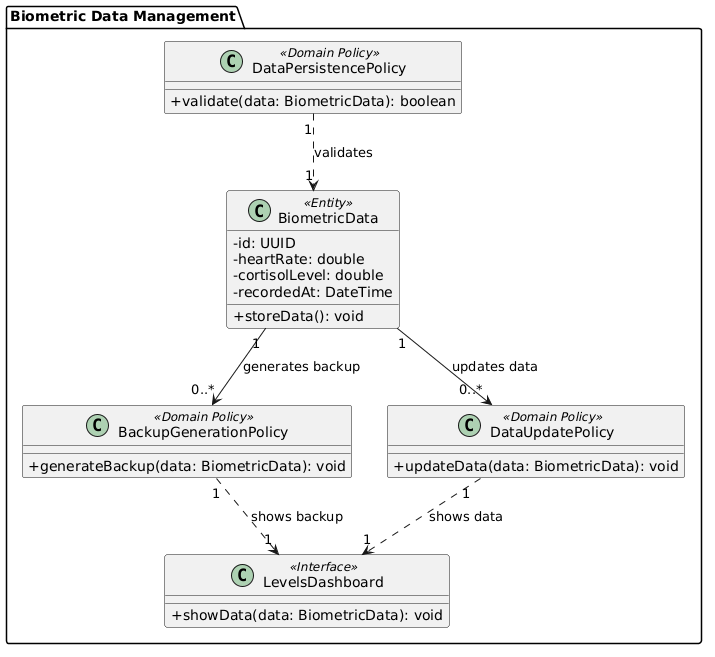

The diagram above was rendered by PlantUML. Its source (embedded in the PNG):
@startuml
skinparam classAttributeIconSize 0
skinparam packageStyle folder
skinparam shadowing false

package "Biometric Data Management" {

  class DataPersistencePolicy <<Domain Policy>> {
    +validate(data: BiometricData): boolean
  }

  class BiometricData <<Entity>> {
    -id: UUID
    -heartRate: double
    -cortisolLevel: double
    -recordedAt: DateTime
    +storeData(): void
  }

  class BackupGenerationPolicy <<Domain Policy>> {
    +generateBackup(data: BiometricData): void
  }

  class DataUpdatePolicy <<Domain Policy>> {
    +updateData(data: BiometricData): void
  }

  class LevelsDashboard <<Interface>> {
    +showData(data: BiometricData): void
  }
}

DataPersistencePolicy "1" ..> "1" BiometricData : validates

BiometricData "1" --> "0..*" BackupGenerationPolicy : generates backup
BiometricData "1" --> "0..*" DataUpdatePolicy : updates data

BackupGenerationPolicy "1" ..> "1" LevelsDashboard : shows backup
DataUpdatePolicy "1" ..> "1" LevelsDashboard : shows data
@enduml